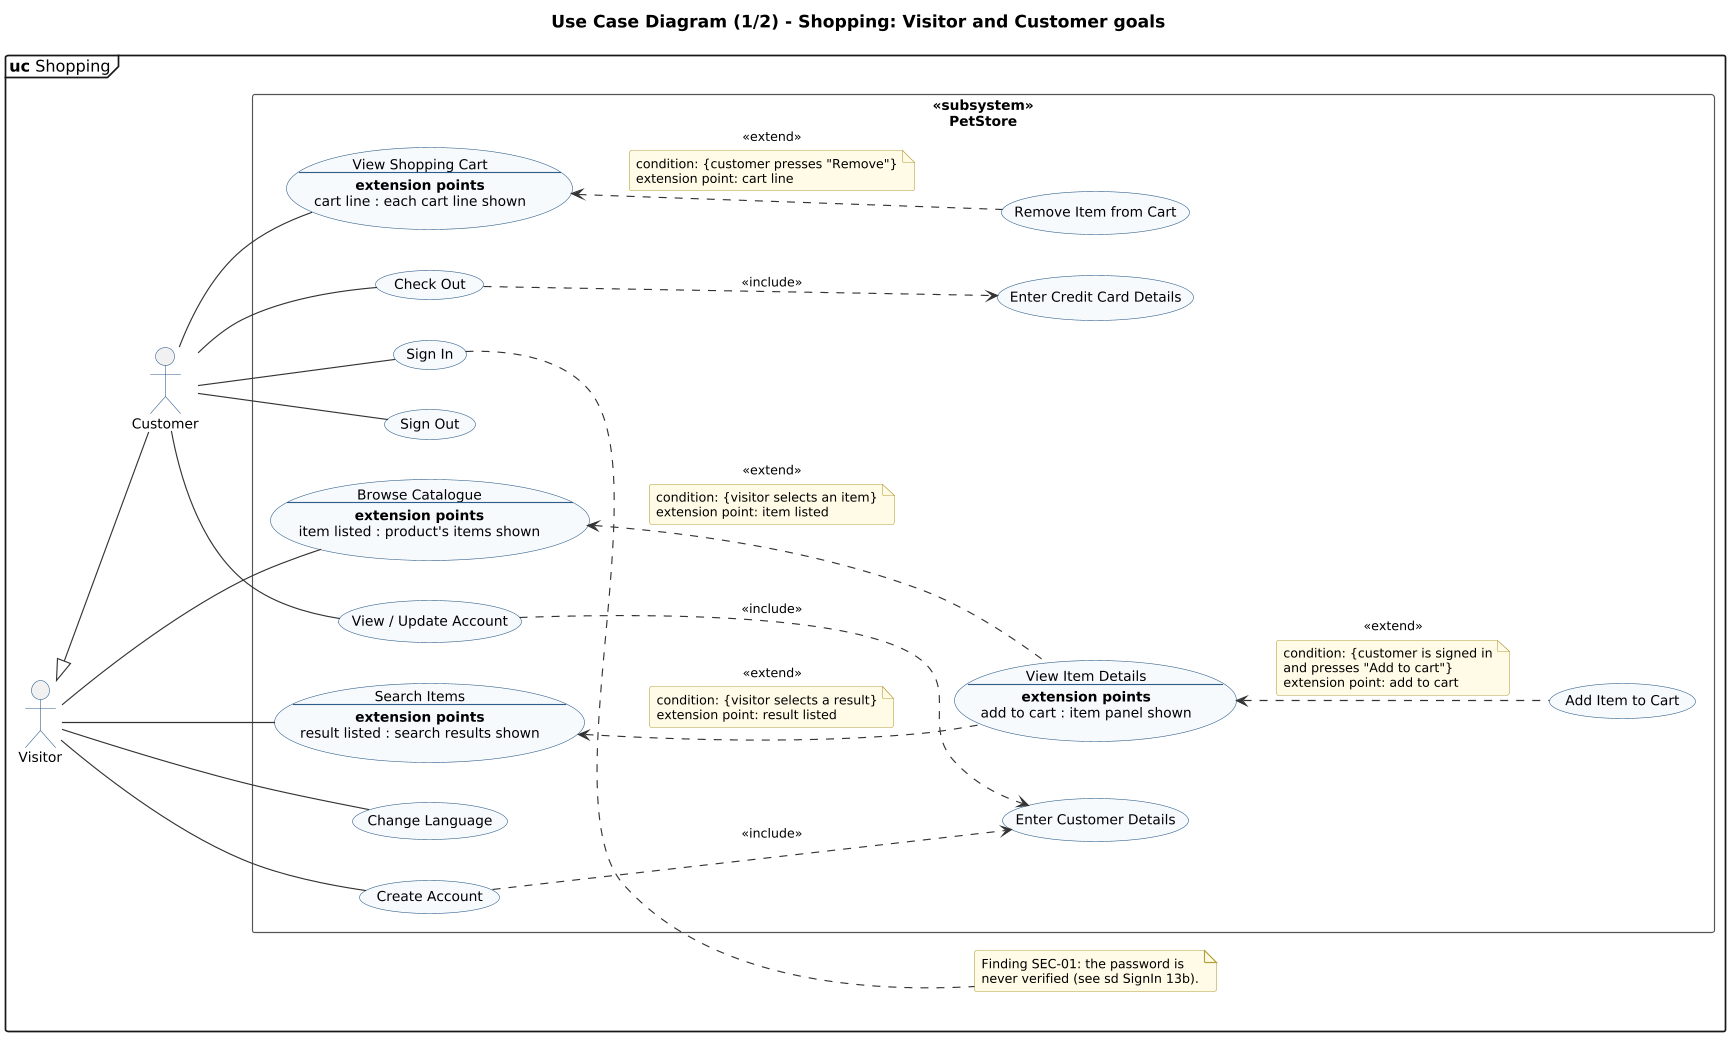

The diagram above was rendered by PlantUML. Its source (embedded in the PNG):
@startuml 10a-use-case-shopping
' @kind: Use Case
' @summary: Shopping goals of Visitor and Customer with <<include>>, <<extend>>, extension points and extend conditions.
!include ../_style.iuml
left to right direction
mainframe **uc** Shopping
title Use Case Diagram (1/2) - Shopping: Visitor and Customer goals

' ---------------------------------------------------------------------------
' UML 2.5.1 clause 18 conformance
'  * Actor-UseCase links are binary Associations: plain solid lines (18.2.1.4).
'  * <<include>>: dashed open arrow FROM the including (base) use case TO the
'    included use case (18.1.4).
'  * <<extend>>: dashed open arrow FROM the extending use case TO the extended
'    use case (18.1.4). The extended use case lists its ExtensionPoints in an
'    "extension points" compartment; condition + extension point are shown in
'    a note attached to the Extend arrow (Figure 18.3).
'  * Subject is a rectangle named top-left with its keyword <<subsystem>>.
' ---------------------------------------------------------------------------

actor "Visitor" as visitor
actor "Customer" as customer
visitor <|-- customer

rectangle "<<subsystem>>\n**PetStore**" as sys {
  usecase UC01 as "Browse Catalogue
  --
  **extension points**
  item listed : product's items shown"
  usecase UC02 as "Search Items
  --
  **extension points**
  result listed : search results shown"
  usecase UC03 as "View Item Details
  --
  **extension points**
  add to cart : item panel shown"
  usecase UC04 as "Change Language"
  usecase UC05 as "Create Account"
  usecase UC06 as "Enter Customer Details"
  usecase UC07 as "Sign In"
  usecase UC08 as "Sign Out"
  usecase UC09 as "View / Update Account"
  usecase UC10 as "Add Item to Cart"
  usecase UC11 as "View Shopping Cart
  --
  **extension points**
  cart line : each cart line shown"
  usecase UC12 as "Remove Item from Cart"
  usecase UC13 as "Check Out"
  usecase UC14 as "Enter Credit Card Details"
}

' ----- Associations (binary, plain lines) -----
visitor -- UC01
visitor -- UC02
visitor -- UC04
visitor -- UC05
customer -- UC07
customer -- UC08
customer -- UC09
customer -- UC11
customer -- UC13

' ----- Include: arrow points base -> addition -----
UC05 ..> UC06 : <<include>>
UC09 ..> UC06 : <<include>>
UC13 ..> UC14 : <<include>>

' ----- Extend: arrow points extension -> extended case -----
' (written as "extended <.. extension" only to steer the layout; the
'  arrowhead is still on the EXTENDED use case, as clause 18.1.4 requires)
UC01 <.. UC03 : <<extend>>
note on link
  condition: {visitor selects an item}
  extension point: item listed
end note
UC02 <.. UC03 : <<extend>>
note on link
  condition: {visitor selects a result}
  extension point: result listed
end note
UC03 <.. UC10 : <<extend>>
note on link
  condition: {customer is signed in
  and presses "Add to cart"}
  extension point: add to cart
end note
UC11 <.. UC12 : <<extend>>
note on link
  condition: {customer presses "Remove"}
  extension point: cart line
end note

note right of UC07
  Finding SEC-01: the password is
  never verified (see sd SignIn 13b).
end note
@enduml